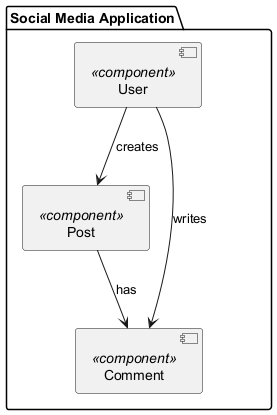

The diagram above was rendered by PlantUML. Its source (embedded in the PNG):
@startuml
package "Social Media Application" {
    [User] <<component>>
    [Post] <<component>>
    [Comment] <<component>>

    [User] --> [Post] : creates
    [User] --> [Comment] : writes
    [Post] --> [Comment] : has
}
@enduml